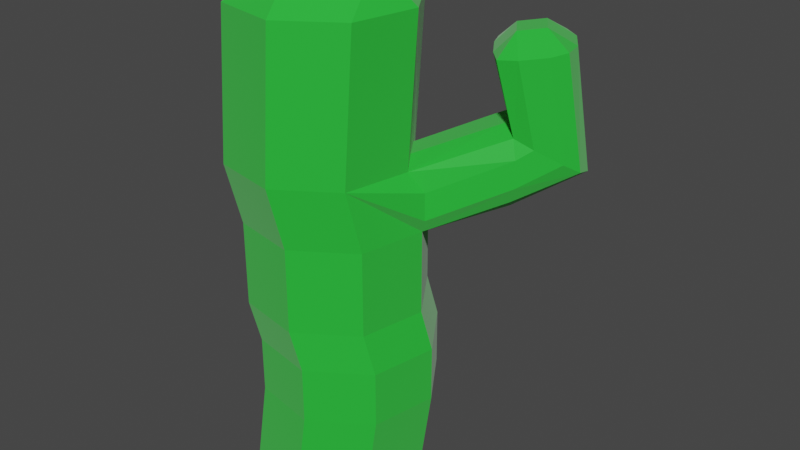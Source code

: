 # Source: Cactus_01.blend  (saved by Blender 2.93.20; exported with 4.5.12 LTS)
import bpy
from mathutils import Matrix  # noqa: F401  (used for matrix-valued properties, if any)

bpy.ops.wm.read_factory_settings(use_empty=True)
scene = bpy.context.scene
scene.name = 'Scene'

# ---- collections
col_collection = bpy.data.collections.new('Collection'); scene.collection.children.link(col_collection)

# ---- materials (node trees are filled in below, after node groups)
mat_material_001 = bpy.data.materials.new('Material.001')
mat_material_001.use_transparent_shadow = False

# ---- material node trees
mat_material_001.use_nodes = True; mat_material_001.node_tree.nodes.clear()
_N = mat_material_001.node_tree.nodes; _L = mat_material_001.node_tree.links
n0 = _N.new('ShaderNodeBsdfPrincipled'); n0.name = 'Principled BSDF'; n0.location = (10, 300)
n0.distribution = 'GGX'
n0.subsurface_method = 'BURLEY'
n0.inputs[0].default_value = (0.01123, 0.5173, 0.02902, 1.0)
n0.inputs[2].default_value = 0.6704
n0.inputs[3].default_value = 1.45
n0.inputs[24].default_value = 0.2
n0.inputs[27].default_value = (0.0, 0.0, 0.0, 1.0)
n0.inputs[28].default_value = 1.0
n1 = _N.new('ShaderNodeOutputMaterial'); n1.name = 'Material Output'; n1.location = (300, 300)
_L.new(n0.outputs[0], n1.inputs[0])
n1.is_active_output = True

# ---- world
world_world = bpy.data.worlds.new('World'); scene.world = world_world
world_world.use_nodes = True; world_world.node_tree.nodes.clear()
_N = world_world.node_tree.nodes; _L = world_world.node_tree.links
n0 = _N.new('ShaderNodeOutputWorld'); n0.name = 'World Output'; n0.location = (300, 300)
n1 = _N.new('ShaderNodeBackground'); n1.name = 'Background'; n1.location = (10, 300)
n1.inputs[0].default_value = (0.05088, 0.05088, 0.05088, 1.0)
_L.new(n1.outputs[0], n0.inputs[0])
n0.is_active_output = True
world_world.color = (0.05088, 0.05088, 0.05088)
world_world.use_sun_shadow = False
world_world.sun_shadow_jitter_overblur = 0.0

# ---- meshes
me_cylinder = bpy.data.meshes.new('Cylinder')
me_cylinder.from_pydata([(0.2098, 0.314, -0.003434), (0.2038, 0.2898, 1.997), (0.3704, 0.07368, -0.003434), (0.3644, 0.04941, 1.997), (0.314, -0.2098, -0.003434), (0.308, -0.2341, 1.997), (0.07368, -0.3704, -0.003434), (0.06765, -0.3947, 1.997), (-0.2098, -0.314, -0.003434), (-0.2159, -0.3383, 1.997), (-0.3704, -0.07368, -0.003434), (-0.3765, -0.09796, 1.997), (-0.314, 0.2098, -0.003434), (-0.3201, 0.1856, 1.997), (-0.07368, 0.3704, -0.003434), (-0.07972, 0.3462, 1.997), (0.179, 0.2647, 1.375), (0.3396, 0.02431, 1.375), (0.2832, -0.2592, 1.375), (0.04282, -0.4198, 1.375), (-0.2407, -0.3634, 1.375), (-0.4013, -0.1231, 1.375), (-0.3449, 0.1605, 1.375), (-0.1045, 0.3211, 1.375), (0.2098, 0.314, 1.117), (0.3704, 0.07368, 1.117), (0.314, -0.2098, 1.117), (0.07368, -0.3704, 1.117), (-0.2098, -0.314, 1.117), (-0.3704, -0.07368, 1.117), (-0.314, 0.2098, 1.117), (-0.07368, 0.3704, 1.117), (0.6243, 0.2862, 1.501), (0.4637, 0.5266, 1.501), (0.4637, 0.5266, 1.242), (0.6243, 0.2862, 1.242), (0.6676, 0.679, 1.369), (0.8282, 0.4386, 1.369), (0.2253, -0.01478, 2.147), (-0.01505, -0.1754, 2.147), (-0.1757, 0.06498, 2.147), (0.06471, 0.2256, 2.147), (0.577, 0.2251, 1.807), (0.4164, 0.4655, 1.807), (0.7809, 0.3775, 1.838), (0.6203, 0.6179, 1.838), (0.7013, 0.3093, 1.467), (0.5001, 0.5916, 1.467), (0.654, 0.2482, 1.815), (0.4528, 0.5304, 1.815), (0.589, 0.658, 1.41), (0.5417, 0.5969, 1.828), (0.7903, 0.3758, 1.41), (0.7429, 0.3146, 1.828), (0.7409, 0.6285, 1.341), (0.4458, 0.3956, 1.807), (0.6936, 0.5674, 1.838), (0.5092, 0.4445, 1.886), (0.5981, 0.5109, 1.899), (0.8084, 0.5275, 1.341), (0.5132, 0.2946, 1.807), (0.7611, 0.4664, 1.838), (0.5767, 0.3435, 1.886), (0.6656, 0.41, 1.899), (0.6488, 0.2701, 1.424), (0.6488, 0.2701, 1.308), (0.3949, 0.0575, 1.176), (0.3949, 0.0575, 1.292), (0.4476, 0.5523, 1.422), (0.1937, 0.3397, 1.289), (0.4476, 0.5523, 1.309), (0.5605, 0.3558, 1.533), (0.2855, 0.1053, 1.407), (0.487, 0.4657, 1.533), (0.2182, 0.206, 1.407), (0.2516, 0.3329, 0.3486), (0.3168, 0.1539, 1.09), (0.5759, 0.3587, 1.187), (0.2539, 0.2482, 1.09), (0.511, 0.4558, 1.187), (0.2025, 0.3257, 1.195), (0.4122, 0.09256, 0.3486), (0.3559, -0.191, 0.3486), (0.1155, -0.3516, 0.3486), (-0.168, -0.2952, 0.3486), (-0.3286, -0.05481, 0.3486), (-0.2722, 0.2287, 0.3486), (-0.03188, 0.3893, 0.3486), (0.2516, 0.3329, 0.5878), (0.4122, 0.09256, 0.5878), (0.3559, -0.191, 0.5878), (0.1155, -0.3516, 0.5878), (-0.168, -0.2952, 0.5878), (-0.3286, -0.05481, 0.5878), (-0.2722, 0.2287, 0.5878), (-0.03188, 0.3893, 0.5878), (0.2098, 0.314, 0.7569), (0.3704, 0.07368, 0.7569), (0.314, -0.2098, 0.7569), (0.07368, -0.3704, 0.7569), (-0.2098, -0.314, 0.7569), (-0.3704, -0.07368, 0.7569), (-0.314, 0.2098, 0.7569), (-0.07368, 0.3704, 0.7569)], [], [(81, 82, 4, 2), (82, 83, 6, 4), (83, 84, 8, 6), (84, 85, 10, 8), (85, 86, 12, 10), (86, 87, 14, 12), (87, 75, 0, 14), (15, 13, 40, 41), (14, 0, 2, 4, 6, 8, 10, 12), (75, 81, 2, 0), (1, 3, 17, 72, 74, 16), (15, 1, 16, 23), (13, 15, 23, 22), (11, 13, 22, 21), (9, 11, 21, 20), (7, 9, 20, 19), (5, 7, 19, 18), (3, 5, 18, 17), (23, 16, 69, 80, 24, 31), (22, 23, 31, 30), (21, 22, 30, 29), (20, 21, 29, 28), (19, 20, 28, 27), (18, 19, 27, 26), (17, 18, 26, 25, 66, 67), (88, 89, 81, 75), (16, 74, 73, 33), (17, 67, 64, 32), (25, 76, 77, 35), (35, 77, 59, 37), (37, 52, 65, 35), (34, 36, 50, 70), (7, 39, 9), (5, 3, 38), (38, 3, 1, 41), (38, 39, 7, 5), (9, 39, 40, 11), (41, 1, 15), (41, 40, 39, 38), (11, 40, 13), (47, 33, 43, 49), (58, 56, 45), (54, 36, 45, 56), (95, 88, 75, 87), (52, 37, 44, 53), (32, 46, 48, 42), (55, 57, 43), (50, 47, 49, 51), (36, 50, 51, 45), (46, 52, 53, 48), (57, 58, 51, 49), (62, 63, 58, 57), (60, 62, 57, 55), (59, 54, 56, 61), (63, 61, 56, 58), (53, 44, 63), (37, 59, 61, 44), (42, 62, 60), (48, 53, 63, 62), (43, 57, 49), (45, 51, 58), (63, 44, 61), (62, 42, 48), (64, 46, 32), (65, 52, 46, 64), (65, 66, 25, 35), (64, 67, 66, 65), (68, 69, 16, 33), (68, 47, 33), (70, 50, 47, 68), (60, 71, 32, 42), (71, 72, 17, 32), (94, 95, 87, 86), (55, 73, 71, 60), (73, 74, 72, 71), (24, 80, 70, 34), (77, 76, 78, 79), (59, 77, 79, 54), (54, 79, 34, 36), (79, 78, 24, 34), (80, 69, 68, 70), (73, 55, 43, 33), (93, 94, 86, 85), (92, 93, 85, 84), (91, 92, 84, 83), (90, 91, 83, 82), (89, 90, 82, 81), (97, 98, 90, 89), (98, 99, 91, 90), (99, 100, 92, 91), (100, 101, 93, 92), (101, 102, 94, 93), (102, 103, 95, 94), (103, 96, 88, 95), (96, 97, 89, 88), (24, 78, 76, 25, 97, 96), (31, 24, 96, 103), (30, 31, 103, 102), (29, 30, 102, 101), (28, 29, 101, 100), (27, 28, 100, 99), (26, 27, 99, 98), (25, 26, 98, 97)])
_uv = me_cylinder.uv_layers.new(name='UVMap')
_uv.uv.foreach_set('vector', [0.7812, 0.588, 0.6562, 0.588, 0.6562, 0.5, 0.7812, 0.5, 0.6562, 0.588, 0.5312, 0.588, 0.5312, 0.5, 0.6562, 0.5, 0.5312, 0.588, 0.4062, 0.588, 0.4062, 0.5, 0.5312, 0.5, 0.4062, 0.588, 0.2812, 0.588, 0.2812, 0.5, 0.4062, 0.5, 0.2812, 0.588, 0.1562, 0.588, 0.1562, 0.5, 0.2812, 0.5, 0.1562, 0.588, 0.03125, 0.588, 0.03125, 0.5, 0.1562, 0.5, 0.03125, 0.588, 0.9062, 0.588, 0.9062, 0.5, 0.03125, 0.5, 0.2032, 0.4854, 0.05045, 0.3833, 0.1226, 0.2753, 0.2753, 0.3774, 0.7032, 0.4854, 0.8833, 0.4496, 0.9854, 0.2968, 0.9496, 0.1167, 0.7968, 0.01461, 0.6167, 0.05045, 0.5146, 0.2032, 0.5504, 0.3833, 0.9062, 0.588, 0.7812, 0.588, 0.7812, 0.5, 0.9062, 0.5, 0.9062, 1.0, 0.7812, 1.0, 0.7812, 0.8447, 0.8234, 0.8447, 0.8758, 0.8447, 0.9062, 0.8447, 0.03125, 1.0, 0.9062, 1.0, 0.9062, 0.8447, 0.03125, 0.8447, 0.1562, 1.0, 0.03125, 1.0, 0.03125, 0.8447, 0.1562, 0.8447, 0.2812, 1.0, 0.1562, 1.0, 0.1562, 0.8447, 0.2812, 0.8447, 0.4062, 1.0, 0.2812, 1.0, 0.2812, 0.8447, 0.4062, 0.8447, 0.5312, 1.0, 0.4062, 1.0, 0.4062, 0.8447, 0.5312, 0.8447, 0.6562, 1.0, 0.5312, 1.0, 0.5312, 0.8447, 0.6562, 0.8447, 0.7812, 1.0, 0.6562, 1.0, 0.6562, 0.8447, 0.7812, 0.8447, 0.03125, 0.8447, 0.9062, 0.8447, 0.9062, 0.8231, 0.9062, 0.7995, 0.9062, 0.7801, 0.03125, 0.7801, 0.1562, 0.8447, 0.03125, 0.8447, 0.03125, 0.7801, 0.1562, 0.7801, 0.2812, 0.8447, 0.1562, 0.8447, 0.1562, 0.7801, 0.2812, 0.7801, 0.4062, 0.8447, 0.2812, 0.8447, 0.2812, 0.7801, 0.4062, 0.7801, 0.5312, 0.8447, 0.4062, 0.8447, 0.4062, 0.7801, 0.5312, 0.7801, 0.6562, 0.8447, 0.5312, 0.8447, 0.5312, 0.7801, 0.6562, 0.7801, 0.7812, 0.8447, 0.6562, 0.8447, 0.6562, 0.7801, 0.7813, 0.7801, 0.7812, 0.795, 0.7812, 0.8238, 0.9062, 0.6478, 0.7812, 0.6478, 0.7812, 0.588, 0.9062, 0.588, 0.9062, 0.8447, 0.8758, 0.8447, 0.8796, 0.8447, 0.9062, 0.8447, 0.7812, 0.8447, 0.7812, 0.8238, 0.7813, 0.8256, 0.7812, 0.8447, 0.7813, 0.7801, 0.823, 0.7801, 0.8189, 0.7801, 0.7813, 0.7801, 0.7813, 0.7801, 0.8189, 0.7801, 0.8224, 0.7801, 0.7813, 0.7801, 0.0, 0.0, 0.0, 0.0, 0.0, 0.0, 0.0, 0.0, 0.9062, 0.7801, 0.9062, 0.7801, 0.9062, 0.7999, 0.9062, 0.7967, 0.2968, 0.01461, 0.2247, 0.1226, 0.1167, 0.05045, 0.4496, 0.1167, 0.4854, 0.2968, 0.3774, 0.2247, 0.3774, 0.2247, 0.4854, 0.2968, 0.3833, 0.4496, 0.2753, 0.3774, 0.3774, 0.2247, 0.2247, 0.1226, 0.2968, 0.01461, 0.4496, 0.1167, 0.1167, 0.05045, 0.2247, 0.1226, 0.1226, 0.2753, 0.01461, 0.2032, 0.2753, 0.3774, 0.3833, 0.4496, 0.2032, 0.4854, 0.2753, 0.3774, 0.1226, 0.2753, 0.2247, 0.1226, 0.3774, 0.2247, 0.01461, 0.2032, 0.1226, 0.2753, 0.05045, 0.3833, 0.9063, 0.8281, 0.9062, 0.8447, 0.9062, 0.8447, 0.9062, 0.8281, 0.0, 0.0, 0.0, 0.0, 0.0, 0.0, 0.8749, 0.7801, 0.9062, 0.7801, 0.9062, 0.7801, 0.8749, 0.7801, 0.03125, 0.6478, 0.9062, 0.6478, 0.9062, 0.588, 0.03125, 0.588, 0.0, 0.0, 0.0, 0.0, 0.0, 0.0, 0.0, 0.0, 0.0, 0.0, 0.0, 0.0, 0.0, 0.0, 0.0, 0.0, 0.0, 0.0, 0.0, 0.0, 0.0, 0.0, 0.9062, 0.7999, 0.9063, 0.8281, 0.9062, 0.8281, 0.9062, 0.7999, 0.9062, 0.7801, 0.9062, 0.7999, 0.9062, 0.7999, 0.9062, 0.7801, 0.0, 0.0, 0.0, 0.0, 0.0, 0.0, 0.0, 0.0, 0.0, 0.0, 0.0, 0.0, 0.0, 0.0, 0.0, 0.0, 0.0, 0.0, 0.0, 0.0, 0.0, 0.0, 0.0, 0.0, 0.0, 0.0, 0.0, 0.0, 0.0, 0.0, 0.0, 0.0, 0.8224, 0.7801, 0.8749, 0.7801, 0.8749, 0.7801, 0.8224, 0.7801, 0.0, 0.0, 0.0, 0.0, 0.0, 0.0, 0.0, 0.0, 0.0, 0.0, 0.0, 0.0, 0.0, 0.0, 0.7813, 0.7801, 0.8224, 0.7801, 0.8224, 0.7801, 0.7813, 0.7801, 0.0, 0.0, 0.0, 0.0, 0.0, 0.0, 0.0, 0.0, 0.0, 0.0, 0.0, 0.0, 0.0, 0.0, 0.0, 0.0, 0.0, 0.0, 0.0, 0.0, 0.0, 0.0, 0.0, 0.0, 0.0, 0.0, 0.0, 0.0, 0.0, 0.0, 0.0, 0.0, 0.0, 0.0, 0.0, 0.0, 0.0, 0.0, 0.0, 0.0, 0.0, 0.0, 0.0, 0.0, 0.0, 0.0, 0.0, 0.0, 0.0, 0.0, 0.0, 0.0, 0.7813, 0.7966, 0.7812, 0.795, 0.7813, 0.7801, 0.7813, 0.7801, 0.7813, 0.8256, 0.7812, 0.8238, 0.7812, 0.795, 0.7813, 0.7966, 0.9063, 0.8251, 0.9062, 0.8231, 0.9062, 0.8447, 0.9062, 0.8447, 0.9063, 0.8251, 0.9063, 0.8281, 0.9062, 0.8447, 0.9062, 0.7967, 0.9062, 0.7999, 0.9063, 0.8281, 0.9063, 0.8251, 0.8224, 0.8447, 0.8225, 0.8447, 0.7812, 0.8447, 0.7812, 0.8447, 0.8225, 0.8447, 0.8234, 0.8447, 0.7812, 0.8447, 0.7812, 0.8447, 0.1562, 0.6478, 0.03125, 0.6478, 0.03125, 0.588, 0.1562, 0.588, 0.8749, 0.8447, 0.8796, 0.8447, 0.8225, 0.8447, 0.8224, 0.8447, 0.8796, 0.8447, 0.8758, 0.8447, 0.8234, 0.8447, 0.8225, 0.8447, 0.9062, 0.7934, 0.9062, 0.8068, 0.9062, 0.7967, 0.9062, 0.7801, 0.8189, 0.7801, 0.823, 0.7801, 0.872, 0.7801, 0.8694, 0.7801, 0.8224, 0.7801, 0.8189, 0.7801, 0.8694, 0.7801, 0.8749, 0.7801, 0.8749, 0.7801, 0.8694, 0.7801, 0.9062, 0.7801, 0.9062, 0.7801, 0.8694, 0.7801, 0.872, 0.7801, 0.9062, 0.7801, 0.9062, 0.7801, 0.9062, 0.8068, 0.9062, 0.8231, 0.9063, 0.8251, 0.9062, 0.7967, 0.8796, 0.8447, 0.8749, 0.8447, 0.9062, 0.8447, 0.9062, 0.8447, 0.2812, 0.6478, 0.1562, 0.6478, 0.1562, 0.588, 0.2812, 0.588, 0.4062, 0.6478, 0.2812, 0.6478, 0.2812, 0.588, 0.4062, 0.588, 0.5312, 0.6478, 0.4062, 0.6478, 0.4062, 0.588, 0.5312, 0.588, 0.6562, 0.6478, 0.5312, 0.6478, 0.5312, 0.588, 0.6562, 0.588, 0.7812, 0.6478, 0.6562, 0.6478, 0.6562, 0.588, 0.7812, 0.588, 0.7813, 0.6901, 0.6562, 0.6901, 0.6562, 0.6478, 0.7812, 0.6478, 0.6562, 0.6901, 0.5312, 0.6901, 0.5312, 0.6478, 0.6562, 0.6478, 0.5312, 0.6901, 0.4062, 0.6901, 0.4062, 0.6478, 0.5312, 0.6478, 0.4062, 0.6901, 0.2812, 0.6901, 0.2812, 0.6478, 0.4062, 0.6478, 0.2812, 0.6901, 0.1562, 0.6901, 0.1562, 0.6478, 0.2812, 0.6478, 0.1562, 0.6901, 0.03125, 0.6901, 0.03125, 0.6478, 0.1562, 0.6478, 0.03125, 0.6901, 0.9062, 0.6901, 0.9062, 0.6478, 0.03125, 0.6478, 0.9062, 0.6901, 0.7813, 0.6901, 0.7812, 0.6478, 0.9062, 0.6478, 0.9062, 0.7801, 0.872, 0.7801, 0.823, 0.7801, 0.7813, 0.7801, 0.7813, 0.6901, 0.9062, 0.6901, 0.03125, 0.7801, 0.9062, 0.7801, 0.9062, 0.6901, 0.03125, 0.6901, 0.1562, 0.7801, 0.03125, 0.7801, 0.03125, 0.6901, 0.1562, 0.6901, 0.2812, 0.7801, 0.1562, 0.7801, 0.1562, 0.6901, 0.2812, 0.6901, 0.4062, 0.7801, 0.2812, 0.7801, 0.2812, 0.6901, 0.4062, 0.6901, 0.5312, 0.7801, 0.4062, 0.7801, 0.4062, 0.6901, 0.5312, 0.6901, 0.6562, 0.7801, 0.5312, 0.7801, 0.5312, 0.6901, 0.6562, 0.6901, 0.7813, 0.7801, 0.6562, 0.7801, 0.6562, 0.6901, 0.7813, 0.6901])
me_cylinder.materials.append(mat_material_001)
me_cylinder.use_remesh_fix_poles = True
me_cylinder.use_remesh_preserve_attributes = False
me_cylinder.update()

# ---- objects
ob_cylinder = bpy.data.objects.new('Cylinder', me_cylinder)

# ---- transforms, parenting, visibility, modifiers, constraints
ob_cylinder.location = (0.0, 0.0, 0.0)

# ---- collection membership
col_collection.objects.link(ob_cylinder)

# ---- scene / render settings (as saved in the file)
scene.frame_start = 1; scene.frame_end = 250; scene.frame_set(65)
scene.render.engine = 'BLENDER_EEVEE_NEXT'
scene.cycles.use_denoising = False
scene.cycles.samples = 128
scene.cycles.sampling_pattern = 'TABULATED_SOBOL'
scene.cycles.use_adaptive_sampling = False
scene.cycles.use_light_tree = False
scene.view_settings.view_transform = 'Filmic'
bpy.context.view_layer.update()

# ---- added for rendering (the .blend has no active camera and no usable light): camera, sun
cam_auto = bpy.data.cameras.new('AutoCamera')
cam_auto.lens = 50.0
cam_auto.sensor_width = 36.0
cam_auto.clip_end = 1000.0
ob_auto_camera = bpy.data.objects.new('AutoCamera', cam_auto)
scene.collection.objects.link(ob_auto_camera)
ob_auto_camera.location = (2.72082, -2.87923, 3.07773)
ob_auto_camera.rotation_euler = (1.09748, -7.21219e-08, 0.694738)
scene.camera = ob_auto_camera
light_auto_sun = bpy.data.lights.new('AutoSun', 'SUN')
light_auto_sun.energy = 3.0
light_auto_sun.angle = 0.0523599
ob_auto_sun = bpy.data.objects.new('AutoSun', light_auto_sun)
scene.collection.objects.link(ob_auto_sun)
ob_auto_sun.rotation_euler = (0.872665, 0.174533, 0.523599)
bpy.context.view_layer.update()
